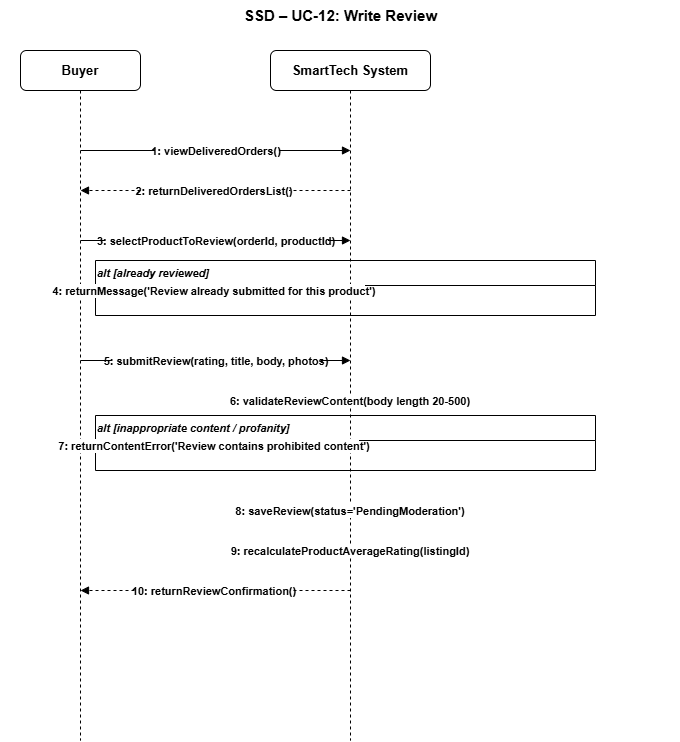

The diagram above was exported from draw.io. Its source (the exported page's mxGraphModel, read from the mxfile embedded in the PNG):
<mxGraphModel dx="2026" dy="902" grid="1" gridSize="10" guides="1" tooltips="1" connect="1" arrows="1" fold="1" page="1" pageScale="1" pageWidth="1100" pageHeight="850" math="0" shadow="0">
  <root>
    <mxCell id="0" />
    <mxCell id="1" parent="0" />
    <mxCell id="s12_title" parent="1" style="text;html=1;strokeColor=none;fillColor=none;align=center;fontSize=15;fontStyle=1;" value="SSD – UC-12: Write Review" vertex="1">
      <mxGeometry height="30" width="680" x="20" y="10" as="geometry" />
    </mxCell>
    <mxCell id="s12_buyer_h" parent="1" style="rounded=1;whiteSpace=wrap;html=1;fillColor=#ffffff;strokeColor=#000000;fontSize=13;fontStyle=1;" value="Buyer" vertex="1">
      <mxGeometry height="40" width="120" x="40" y="60" as="geometry" />
    </mxCell>
    <mxCell id="s12_sys_h" parent="1" style="rounded=1;whiteSpace=wrap;html=1;fillColor=#ffffff;strokeColor=#000000;fontSize=13;fontStyle=1;" value="SmartTech System" vertex="1">
      <mxGeometry height="40" width="160" x="290" y="60" as="geometry" />
    </mxCell>
    <mxCell id="s12_buyer_l" edge="1" parent="1" style="endArrow=none;dashed=1;strokeColor=#000000;strokeWidth=1;">
      <mxGeometry relative="1" as="geometry">
        <mxPoint x="100" y="100" as="sourcePoint" />
        <mxPoint x="100" y="750" as="targetPoint" />
      </mxGeometry>
    </mxCell>
    <mxCell id="s12_sys_l" edge="1" parent="1" style="endArrow=none;dashed=1;strokeColor=#000000;strokeWidth=1;">
      <mxGeometry relative="1" as="geometry">
        <mxPoint x="370" y="100" as="sourcePoint" />
        <mxPoint x="370" y="750" as="targetPoint" />
      </mxGeometry>
    </mxCell>
    <mxCell id="s12_m1" edge="1" parent="1" style="endArrow=block;endFill=1;strokeColor=#000000;fontSize=11;fontStyle=1;align=center;" value="1: viewDeliveredOrders()">
      <mxGeometry relative="1" as="geometry">
        <mxPoint x="100" y="160" as="sourcePoint" />
        <mxPoint x="370" y="160" as="targetPoint" />
      </mxGeometry>
    </mxCell>
    <mxCell id="s12_m2" edge="1" parent="1" style="endArrow=block;endFill=1;strokeColor=#000000;fontSize=11;fontStyle=1;dashed=1;align=center;" value="2: returnDeliveredOrdersList()">
      <mxGeometry relative="1" as="geometry">
        <mxPoint x="370" y="200" as="sourcePoint" />
        <mxPoint x="100" y="200" as="targetPoint" />
      </mxGeometry>
    </mxCell>
    <mxCell id="s12_m3" edge="1" parent="1" style="endArrow=block;endFill=1;strokeColor=#000000;fontSize=11;fontStyle=1;align=center;" value="3: selectProductToReview(orderId, productId)">
      <mxGeometry relative="1" as="geometry">
        <mxPoint x="100" y="250" as="sourcePoint" />
        <mxPoint x="370" y="250" as="targetPoint" />
      </mxGeometry>
    </mxCell>
    <mxCell id="s12_alt1" parent="1" style="swimlane;startSize=25;fillColor=none;strokeColor=#000000;fontSize=11;fontStyle=3;align=left;" value="alt [already reviewed]" vertex="1">
      <mxGeometry height="55" width="500" x="115" y="270" as="geometry" />
    </mxCell>
    <mxCell id="s12_m4" edge="1" parent="1" style="endArrow=block;endFill=1;strokeColor=#000000;fontSize=11;fontStyle=1;dashed=1;align=center;" value="4: returnMessage('Review already submitted for this product')">
      <mxGeometry relative="1" as="geometry">
        <mxPoint x="370" y="300" as="sourcePoint" />
        <mxPoint x="100" y="300" as="targetPoint" />
      </mxGeometry>
    </mxCell>
    <mxCell id="s12_m5" edge="1" parent="1" style="endArrow=block;endFill=1;strokeColor=#000000;fontSize=11;fontStyle=1;align=center;" value="5: submitReview(rating, title, body, photos)">
      <mxGeometry relative="1" as="geometry">
        <mxPoint x="100" y="370" as="sourcePoint" />
        <mxPoint x="370" y="370" as="targetPoint" />
      </mxGeometry>
    </mxCell>
    <mxCell id="s12_m6" edge="1" parent="1" style="endArrow=open;endFill=0;strokeColor=#000000;fontSize=11;fontStyle=1;dashed=1;align=center;" value="6: validateReviewContent(body length 20-500)">
      <mxGeometry relative="1" as="geometry">
        <mxPoint x="370" y="410" as="sourcePoint" />
        <mxPoint x="370" y="410" as="targetPoint" />
      </mxGeometry>
    </mxCell>
    <mxCell id="s12_alt2" parent="1" style="swimlane;startSize=25;fillColor=none;strokeColor=#000000;fontSize=11;fontStyle=3;align=left;" value="alt [inappropriate content / profanity]" vertex="1">
      <mxGeometry height="55" width="500" x="115" y="425" as="geometry" />
    </mxCell>
    <mxCell id="s12_m7" edge="1" parent="1" style="endArrow=block;endFill=1;strokeColor=#000000;fontSize=11;fontStyle=1;dashed=1;align=center;" value="7: returnContentError('Review contains prohibited content')">
      <mxGeometry relative="1" as="geometry">
        <mxPoint x="370" y="455" as="sourcePoint" />
        <mxPoint x="100" y="455" as="targetPoint" />
      </mxGeometry>
    </mxCell>
    <mxCell id="s12_m8" edge="1" parent="1" style="endArrow=open;endFill=0;strokeColor=#000000;fontSize=11;fontStyle=1;dashed=1;align=center;" value="8: saveReview(status='PendingModeration')">
      <mxGeometry relative="1" as="geometry">
        <mxPoint x="370" y="520" as="sourcePoint" />
        <mxPoint x="370" y="520" as="targetPoint" />
      </mxGeometry>
    </mxCell>
    <mxCell id="s12_m9" edge="1" parent="1" style="endArrow=open;endFill=0;strokeColor=#000000;fontSize=11;fontStyle=1;dashed=1;align=center;" value="9: recalculateProductAverageRating(listingId)">
      <mxGeometry relative="1" as="geometry">
        <mxPoint x="370" y="560" as="sourcePoint" />
        <mxPoint x="370" y="560" as="targetPoint" />
      </mxGeometry>
    </mxCell>
    <mxCell id="s12_m10" edge="1" parent="1" style="endArrow=block;endFill=1;strokeColor=#000000;fontSize=11;fontStyle=1;dashed=1;align=center;" value="10: returnReviewConfirmation()">
      <mxGeometry relative="1" as="geometry">
        <mxPoint x="370" y="600" as="sourcePoint" />
        <mxPoint x="100" y="600" as="targetPoint" />
      </mxGeometry>
    </mxCell>
  </root>
</mxGraphModel>